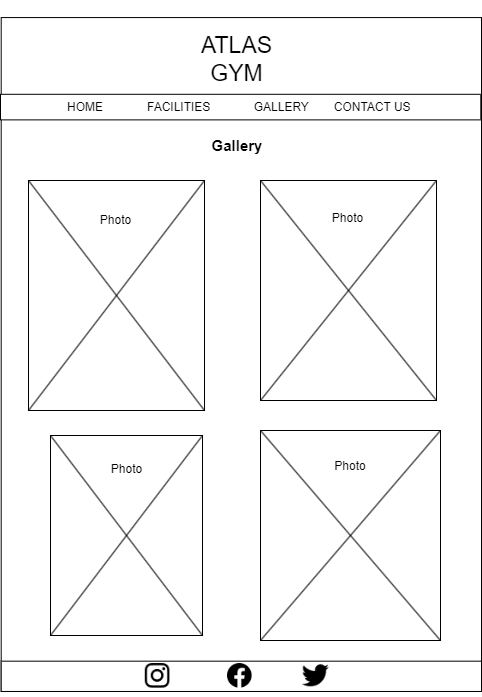

The diagram above was exported from draw.io. Its source (the exported page's mxGraphModel, read from the mxfile embedded in the PNG):
<mxGraphModel dx="1434" dy="768" grid="1" gridSize="10" guides="1" tooltips="1" connect="1" arrows="1" fold="1" page="1" pageScale="1" pageWidth="827" pageHeight="1169" math="0" shadow="0">
  <root>
    <mxCell id="353I5KkKiwgcMZ-XDQzC-0" />
    <mxCell id="353I5KkKiwgcMZ-XDQzC-1" parent="353I5KkKiwgcMZ-XDQzC-0" />
    <mxCell id="353I5KkKiwgcMZ-XDQzC-2" value="" style="group" vertex="1" connectable="0" parent="353I5KkKiwgcMZ-XDQzC-1">
      <mxGeometry x="210" y="60" width="481.0000000000001" height="696.6257668711656" as="geometry" />
    </mxCell>
    <mxCell id="353I5KkKiwgcMZ-XDQzC-3" value="" style="rounded=0;whiteSpace=wrap;html=1;" vertex="1" parent="353I5KkKiwgcMZ-XDQzC-2">
      <mxGeometry x="0.6960926193921853" y="17.05521472392638" width="480.30390738060794" height="673.680981595092" as="geometry" />
    </mxCell>
    <mxCell id="353I5KkKiwgcMZ-XDQzC-4" value="&lt;font style=&quot;font-size: 23px;&quot;&gt;ATLAS GYM&lt;/font&gt;" style="text;html=1;strokeColor=none;fillColor=none;align=center;verticalAlign=middle;whiteSpace=wrap;rounded=0;" vertex="1" parent="353I5KkKiwgcMZ-XDQzC-2">
      <mxGeometry x="180.2952132701422" y="17.060170940170938" width="112.76144549763035" height="83.16239316239316" as="geometry" />
    </mxCell>
    <mxCell id="353I5KkKiwgcMZ-XDQzC-6" value="" style="group" vertex="1" connectable="0" parent="353I5KkKiwgcMZ-XDQzC-2">
      <mxGeometry y="93.8036809815951" width="480.30560819198786" height="25.582822085889575" as="geometry" />
    </mxCell>
    <mxCell id="353I5KkKiwgcMZ-XDQzC-7" value="" style="rounded=0;whiteSpace=wrap;html=1;" vertex="1" parent="353I5KkKiwgcMZ-XDQzC-6">
      <mxGeometry width="480.30390738060794" height="25.582822085889575" as="geometry" />
    </mxCell>
    <mxCell id="353I5KkKiwgcMZ-XDQzC-9" value="HOME&lt;span style=&quot;white-space: pre;&quot;&gt;&#09;&lt;/span&gt;&lt;span style=&quot;white-space: pre;&quot;&gt;&#09;&lt;/span&gt;FACILITIES&lt;span style=&quot;white-space: pre;&quot;&gt;&#09;&lt;span style=&quot;white-space: pre;&quot;&gt;&#09;&lt;/span&gt;&lt;/span&gt;GALLERY&lt;span style=&quot;white-space: pre;&quot;&gt;&#09;&lt;/span&gt;CONTACT US" style="text;html=1;strokeColor=none;fillColor=none;align=left;verticalAlign=middle;whiteSpace=wrap;rounded=0;" vertex="1" parent="353I5KkKiwgcMZ-XDQzC-6">
      <mxGeometry x="64.65799603569249" width="415.64761215629534" height="25.582822085889575" as="geometry" />
    </mxCell>
    <mxCell id="353I5KkKiwgcMZ-XDQzC-10" value="" style="group" vertex="1" connectable="0" parent="353I5KkKiwgcMZ-XDQzC-2">
      <mxGeometry x="0.6960926193921853" y="656.6257668711656" width="480.30390738060794" height="40" as="geometry" />
    </mxCell>
    <mxCell id="353I5KkKiwgcMZ-XDQzC-11" value="" style="rounded=0;whiteSpace=wrap;html=1;" vertex="1" parent="353I5KkKiwgcMZ-XDQzC-10">
      <mxGeometry y="4.039392960929932" width="480.30390738060794" height="30.29544720697449" as="geometry" />
    </mxCell>
    <mxCell id="353I5KkKiwgcMZ-XDQzC-12" value="" style="shape=image;html=1;verticalAlign=top;verticalLabelPosition=bottom;labelBackgroundColor=#ffffff;imageAspect=0;aspect=fixed;image=https://cdn1.iconfinder.com/data/icons/social-media-circle-7/512/Circled_Facebook_svg-128.png" vertex="1" parent="353I5KkKiwgcMZ-XDQzC-10">
      <mxGeometry x="226.29796208530806" y="6.391623931623932" width="24.62" height="24.62" as="geometry" />
    </mxCell>
    <mxCell id="353I5KkKiwgcMZ-XDQzC-13" value="" style="shape=image;html=1;verticalAlign=top;verticalLabelPosition=bottom;labelBackgroundColor=#ffffff;imageAspect=0;aspect=fixed;image=https://cdn3.iconfinder.com/data/icons/social-media-black-white-2/512/BW_Twitter_glyph_svg-128.png" vertex="1" parent="353I5KkKiwgcMZ-XDQzC-10">
      <mxGeometry x="301.12" y="5.1899999999999995" width="27.02" height="27.02" as="geometry" />
    </mxCell>
    <mxCell id="353I5KkKiwgcMZ-XDQzC-14" value="" style="shape=image;verticalLabelPosition=bottom;labelBackgroundColor=default;verticalAlign=top;aspect=fixed;imageAspect=0;image=https://www.edigitalagency.com.au/wp-content/uploads/Instagram-logo-glyph-black-white-large-png.png;" vertex="1" parent="353I5KkKiwgcMZ-XDQzC-10">
      <mxGeometry x="144.09483412322277" y="6.391623931623932" width="24.62" height="24.62" as="geometry" />
    </mxCell>
    <mxCell id="u7nKmmJlY0WZsVZ7iYMd-0" value="" style="group" vertex="1" connectable="0" parent="353I5KkKiwgcMZ-XDQzC-2">
      <mxGeometry x="28" y="180" width="176" height="230" as="geometry" />
    </mxCell>
    <mxCell id="u7nKmmJlY0WZsVZ7iYMd-1" value="" style="rounded=0;whiteSpace=wrap;html=1;" vertex="1" parent="u7nKmmJlY0WZsVZ7iYMd-0">
      <mxGeometry width="176" height="230" as="geometry" />
    </mxCell>
    <mxCell id="u7nKmmJlY0WZsVZ7iYMd-2" value="" style="endArrow=none;html=1;rounded=0;exitX=0;exitY=0;exitDx=0;exitDy=0;entryX=1;entryY=1;entryDx=0;entryDy=0;" edge="1" parent="u7nKmmJlY0WZsVZ7iYMd-0" source="u7nKmmJlY0WZsVZ7iYMd-1" target="u7nKmmJlY0WZsVZ7iYMd-1">
      <mxGeometry width="50" height="50" relative="1" as="geometry">
        <mxPoint x="84.17391304347827" y="158.125" as="sourcePoint" />
        <mxPoint x="96.92753623188406" y="122.1875" as="targetPoint" />
        <Array as="points" />
      </mxGeometry>
    </mxCell>
    <mxCell id="u7nKmmJlY0WZsVZ7iYMd-3" value="" style="endArrow=none;html=1;rounded=0;exitX=1;exitY=0;exitDx=0;exitDy=0;entryX=0;entryY=1;entryDx=0;entryDy=0;" edge="1" parent="u7nKmmJlY0WZsVZ7iYMd-0" source="u7nKmmJlY0WZsVZ7iYMd-1" target="u7nKmmJlY0WZsVZ7iYMd-1">
      <mxGeometry width="50" height="50" relative="1" as="geometry">
        <mxPoint x="63.768115942028984" y="28.75" as="sourcePoint" />
        <mxPoint x="144.37101449275357" y="208.4375" as="targetPoint" />
        <Array as="points" />
      </mxGeometry>
    </mxCell>
    <mxCell id="u7nKmmJlY0WZsVZ7iYMd-4" value="Photo" style="text;html=1;strokeColor=none;fillColor=none;align=center;verticalAlign=middle;whiteSpace=wrap;rounded=0;" vertex="1" parent="u7nKmmJlY0WZsVZ7iYMd-0">
      <mxGeometry x="71.42028985507248" y="21.5625" width="33.159420289855085" height="35.9375" as="geometry" />
    </mxCell>
    <mxCell id="u7nKmmJlY0WZsVZ7iYMd-10" value="" style="group" vertex="1" connectable="0" parent="353I5KkKiwgcMZ-XDQzC-2">
      <mxGeometry x="260" y="430" width="180" height="210" as="geometry" />
    </mxCell>
    <mxCell id="u7nKmmJlY0WZsVZ7iYMd-11" value="" style="rounded=0;whiteSpace=wrap;html=1;" vertex="1" parent="u7nKmmJlY0WZsVZ7iYMd-10">
      <mxGeometry width="180" height="210" as="geometry" />
    </mxCell>
    <mxCell id="u7nKmmJlY0WZsVZ7iYMd-12" value="" style="endArrow=none;html=1;rounded=0;exitX=0;exitY=0;exitDx=0;exitDy=0;entryX=1;entryY=1;entryDx=0;entryDy=0;" edge="1" parent="u7nKmmJlY0WZsVZ7iYMd-10" source="u7nKmmJlY0WZsVZ7iYMd-11" target="u7nKmmJlY0WZsVZ7iYMd-11">
      <mxGeometry width="50" height="50" relative="1" as="geometry">
        <mxPoint x="86.08695652173914" y="144.375" as="sourcePoint" />
        <mxPoint x="99.1304347826087" y="111.5625" as="targetPoint" />
        <Array as="points" />
      </mxGeometry>
    </mxCell>
    <mxCell id="u7nKmmJlY0WZsVZ7iYMd-13" value="" style="endArrow=none;html=1;rounded=0;exitX=1;exitY=0;exitDx=0;exitDy=0;entryX=0;entryY=1;entryDx=0;entryDy=0;" edge="1" parent="u7nKmmJlY0WZsVZ7iYMd-10" source="u7nKmmJlY0WZsVZ7iYMd-11" target="u7nKmmJlY0WZsVZ7iYMd-11">
      <mxGeometry width="50" height="50" relative="1" as="geometry">
        <mxPoint x="65.21739130434783" y="26.25" as="sourcePoint" />
        <mxPoint x="147.6521739130434" y="190.3125" as="targetPoint" />
        <Array as="points" />
      </mxGeometry>
    </mxCell>
    <mxCell id="u7nKmmJlY0WZsVZ7iYMd-14" value="Photo" style="text;html=1;strokeColor=none;fillColor=none;align=center;verticalAlign=middle;whiteSpace=wrap;rounded=0;" vertex="1" parent="u7nKmmJlY0WZsVZ7iYMd-10">
      <mxGeometry x="73.04347826086958" y="19.6875" width="33.91304347826088" height="32.8125" as="geometry" />
    </mxCell>
    <mxCell id="u7nKmmJlY0WZsVZ7iYMd-15" value="" style="group" vertex="1" connectable="0" parent="353I5KkKiwgcMZ-XDQzC-2">
      <mxGeometry x="260" y="180" width="176" height="220" as="geometry" />
    </mxCell>
    <mxCell id="u7nKmmJlY0WZsVZ7iYMd-16" value="" style="rounded=0;whiteSpace=wrap;html=1;" vertex="1" parent="u7nKmmJlY0WZsVZ7iYMd-15">
      <mxGeometry width="176" height="220" as="geometry" />
    </mxCell>
    <mxCell id="u7nKmmJlY0WZsVZ7iYMd-17" value="" style="endArrow=none;html=1;rounded=0;exitX=0;exitY=0;exitDx=0;exitDy=0;entryX=1;entryY=1;entryDx=0;entryDy=0;" edge="1" parent="u7nKmmJlY0WZsVZ7iYMd-15" source="u7nKmmJlY0WZsVZ7iYMd-16" target="u7nKmmJlY0WZsVZ7iYMd-16">
      <mxGeometry width="50" height="50" relative="1" as="geometry">
        <mxPoint x="84.17391304347827" y="151.25" as="sourcePoint" />
        <mxPoint x="96.92753623188406" y="116.875" as="targetPoint" />
        <Array as="points" />
      </mxGeometry>
    </mxCell>
    <mxCell id="u7nKmmJlY0WZsVZ7iYMd-18" value="" style="endArrow=none;html=1;rounded=0;exitX=1;exitY=0;exitDx=0;exitDy=0;entryX=0;entryY=1;entryDx=0;entryDy=0;" edge="1" parent="u7nKmmJlY0WZsVZ7iYMd-15" source="u7nKmmJlY0WZsVZ7iYMd-16" target="u7nKmmJlY0WZsVZ7iYMd-16">
      <mxGeometry width="50" height="50" relative="1" as="geometry">
        <mxPoint x="63.768115942028984" y="27.5" as="sourcePoint" />
        <mxPoint x="144.37101449275357" y="199.375" as="targetPoint" />
        <Array as="points" />
      </mxGeometry>
    </mxCell>
    <mxCell id="u7nKmmJlY0WZsVZ7iYMd-19" value="Photo" style="text;html=1;strokeColor=none;fillColor=none;align=center;verticalAlign=middle;whiteSpace=wrap;rounded=0;" vertex="1" parent="u7nKmmJlY0WZsVZ7iYMd-15">
      <mxGeometry x="71.42028985507248" y="20.625" width="33.159420289855085" height="34.375" as="geometry" />
    </mxCell>
    <mxCell id="7Pqw4MPUaRvUuk40OyGC-0" value="&lt;b style=&quot;font-size: 15px;&quot;&gt;Gallery&lt;/b&gt;" style="text;html=1;strokeColor=none;fillColor=none;align=center;verticalAlign=middle;whiteSpace=wrap;rounded=0;fontSize=15;" vertex="1" parent="353I5KkKiwgcMZ-XDQzC-2">
      <mxGeometry x="206.68" y="130" width="60" height="30" as="geometry" />
    </mxCell>
    <mxCell id="u7nKmmJlY0WZsVZ7iYMd-5" value="" style="group" vertex="1" connectable="0" parent="353I5KkKiwgcMZ-XDQzC-2">
      <mxGeometry x="50" y="435" width="152" height="200" as="geometry" />
    </mxCell>
    <mxCell id="u7nKmmJlY0WZsVZ7iYMd-6" value="" style="rounded=0;whiteSpace=wrap;html=1;" vertex="1" parent="u7nKmmJlY0WZsVZ7iYMd-5">
      <mxGeometry width="152" height="200" as="geometry" />
    </mxCell>
    <mxCell id="u7nKmmJlY0WZsVZ7iYMd-7" value="" style="endArrow=none;html=1;rounded=0;exitX=0;exitY=0;exitDx=0;exitDy=0;entryX=1;entryY=1;entryDx=0;entryDy=0;" edge="1" parent="u7nKmmJlY0WZsVZ7iYMd-5" source="u7nKmmJlY0WZsVZ7iYMd-6" target="u7nKmmJlY0WZsVZ7iYMd-6">
      <mxGeometry width="50" height="50" relative="1" as="geometry">
        <mxPoint x="72.69565217391305" y="137.5" as="sourcePoint" />
        <mxPoint x="83.71014492753623" y="106.25" as="targetPoint" />
        <Array as="points" />
      </mxGeometry>
    </mxCell>
    <mxCell id="u7nKmmJlY0WZsVZ7iYMd-8" value="" style="endArrow=none;html=1;rounded=0;exitX=1;exitY=0;exitDx=0;exitDy=0;entryX=0;entryY=1;entryDx=0;entryDy=0;" edge="1" parent="u7nKmmJlY0WZsVZ7iYMd-5" source="u7nKmmJlY0WZsVZ7iYMd-6" target="u7nKmmJlY0WZsVZ7iYMd-6">
      <mxGeometry width="50" height="50" relative="1" as="geometry">
        <mxPoint x="55.072463768115945" y="25" as="sourcePoint" />
        <mxPoint x="124.68405797101445" y="181.25" as="targetPoint" />
        <Array as="points" />
      </mxGeometry>
    </mxCell>
    <mxCell id="u7nKmmJlY0WZsVZ7iYMd-9" value="Photo" style="text;html=1;strokeColor=none;fillColor=none;align=center;verticalAlign=middle;whiteSpace=wrap;rounded=0;" vertex="1" parent="u7nKmmJlY0WZsVZ7iYMd-5">
      <mxGeometry x="61.68115942028987" y="18.75" width="28.6376811594203" height="31.25" as="geometry" />
    </mxCell>
  </root>
</mxGraphModel>